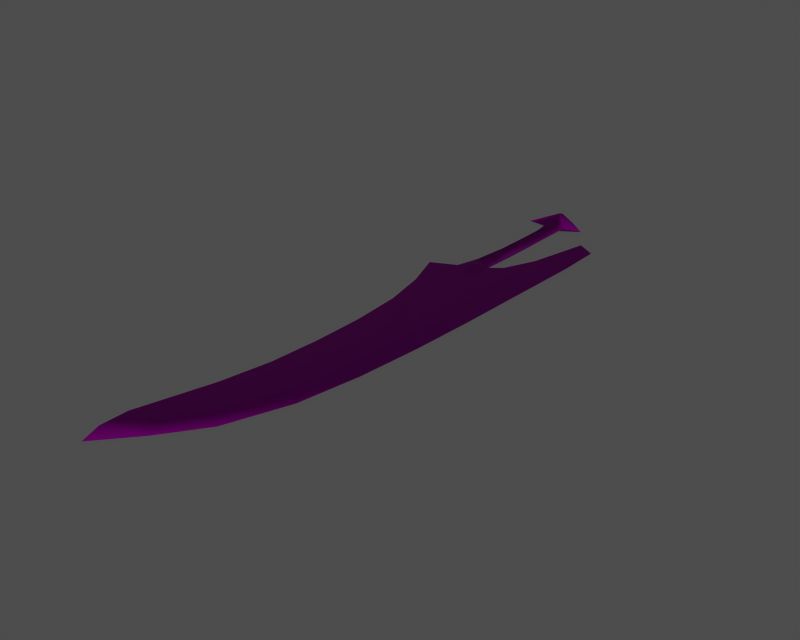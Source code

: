 # Source: i004000.blend  (saved by Blender 3.6.13; exported with 4.5.12 LTS)
import bpy
from mathutils import Matrix  # noqa: F401  (used for matrix-valued properties, if any)

bpy.ops.wm.read_factory_settings(use_empty=True)
scene = bpy.context.scene
scene.name = '1'

# ---- collections
col_collection_1 = bpy.data.collections.new('Collection 1'); scene.collection.children.link(col_collection_1)

# ---- images (referenced by path relative to the original .blend; pixels are not part of the script)
import os
ASSET_DIR = os.environ.get("B2B_ASSET_DIR", "")  # directory of the original .blend (textures are referenced by path, not embedded)
HERE = os.path.dirname(os.path.abspath(__file__))  # packed textures are extracted next to this script under _unpacked/

def load_image(name, relpath, width, height, colorspace="sRGB"):
    """Load a texture the original file referenced (path relative to the .blend, or extracted next to this script)."""
    p = next((c for c in (os.path.join(HERE, relpath), os.path.join(ASSET_DIR, relpath)) if relpath and os.path.exists(c)), "")
    if p:
        img = bpy.data.images.load(p, check_existing=True)
        img.name = name
    else:  # same state as the original file: an image datablock whose file is absent (Cycles renders it pink)
        img = bpy.data.images.new(name, width, height)
        img.source = "FILE"
        img.filepath = "//" + (relpath or name)
    img.colorspace_settings.name = colorspace
    return img
img_i004000_diff_0 = load_image('i004000_diff_0', 'Item00002.dds', 1024, 1024, 'Non-Color')
img_i004000_norm_0 = load_image('i004000_norm_0', 'Item00002_n.dds', 1024, 1024, 'Non-Color')
img_i004000_spec_0 = load_image('i004000_spec_0', 'Item00002_sp.dds', 1024, 1024, 'Non-Color')

# ---- materials (node trees are filled in below, after node groups)
mat_i004000_mat_001 = bpy.data.materials.new('i004000_mat.001')

# ---- material node trees
mat_i004000_mat_001.use_nodes = True; mat_i004000_mat_001.node_tree.nodes.clear()
_N = mat_i004000_mat_001.node_tree.nodes; _L = mat_i004000_mat_001.node_tree.links
n0 = _N.new('ShaderNodeBsdfPrincipled'); n0.name = 'Principled BSDF'; n0.location = (0, 0)
n0.distribution = 'GGX'
n0.subsurface_method = 'RANDOM_WALK_SKIN'
n0.inputs[3].default_value = 1.45
n0.inputs[27].default_value = (0.0, 0.0, 0.0, 1.0)
n0.inputs[28].default_value = 1.0
n1 = _N.new('ShaderNodeOutputMaterial'); n1.name = 'Material Output'; n1.location = (0, 0)
n2 = _N.new('ShaderNodeTexImage'); n2.name = 'Image Texture'; n2.location = (0, 0)
n2.image = img_i004000_diff_0
n3 = _N.new('ShaderNodeUVMap'); n3.name = 'UV Map'; n3.location = (0, 0)
n4 = _N.new('ShaderNodeTexImage'); n4.name = 'Image Texture.001'; n4.location = (0, 0)
n4.image = img_i004000_norm_0
n5 = _N.new('ShaderNodeNormalMap'); n5.name = 'Normal Map'; n5.location = (0, 0)
n6 = _N.new('ShaderNodeUVMap'); n6.name = 'UV Map.001'; n6.location = (0, 0)
n7 = _N.new('ShaderNodeTexImage'); n7.name = 'Image Texture.002'; n7.location = (0, 0)
n7.image = img_i004000_spec_0
n8 = _N.new('ShaderNodeUVMap'); n8.name = 'UV Map.002'; n8.location = (0, 0)
_L.new(n0.outputs[0], n1.inputs[0])
_L.new(n2.outputs[0], n0.inputs[0])
_L.new(n3.outputs[0], n2.inputs[0])
_L.new(n4.outputs[0], n5.inputs[1])
_L.new(n5.outputs[0], n0.inputs[5])
_L.new(n6.outputs[0], n4.inputs[0])
_L.new(n7.outputs[0], n0.inputs[13])
_L.new(n8.outputs[0], n7.inputs[0])
n1.is_active_output = True

# ---- meshes
me_i004000 = bpy.data.meshes.new('i004000')
me_i004000.from_pydata([(3.536, -13.53, 1.776e-06), (7.114, -9.901, 2.007e-06), (7.114, -9.901, -1.496), (3.641, -12.85, -1.496), (10.08, -70.86, -1.496), (8.149, -86.9, -1.496), (-3.177, -81.47, -1.496), (-2.283, -68.06, -1.496), (-2.283, -68.06, 5.053e-06), (-2.189, -54.58, 4.049e-06), (-2.189, -54.58, -1.496), (-2.283, -68.06, -1.496), (-10.62, -120.4, 7.811e-06), (-10.62, -113.4, 7.284e-06), (-10.62, -113.4, -1.496), (-10.62, -120.4, -1.496), (14.45, 14.93, 1.183e-06), (17.57, 14.98, 1.626e-06), (14.45, 14.93, -1.496), (-2.334, -115.2, 8.608e-06), (-10.62, -124.7, 8.133e-06), (-10.62, -120.4, -1.496), (-3.43, -112.0, -1.496), (16.81, -23.61, 4.431e-06), (11.6, -24.11, -1.496), (11.56, -10.02, -1.496), (17.31, -9.641, 3.448e-06), (10.87, -1.283, 1.894e-06), (10.87, -1.283, -1.496), (3.641, -12.85, -1.496), (7.114, -9.901, -1.496), (10.87, -1.283, -1.496), (17.73, 2.585, 2.584e-06), (14.45, 14.93, 1.183e-06), (14.45, 14.93, -1.496), (-5.454, -94.3, 6.58e-06), (-3.177, -81.47, 5.938e-06), (-3.177, -81.47, -1.496), (-5.454, -94.3, -1.496), (3.093, -102.5, -1.496), (-8.036, -103.9, -1.496), (-5.454, -94.3, -1.496), (-3.155, -41.11, 2.894e-06), (-5.656, -29.5, 1.659e-06), (-5.656, -29.5, -1.496), (-3.155, -41.11, -1.496), (16.32, -37.56, 5.414e-06), (15.4, -54.67, 6.575e-06), (11.38, -54.22, -1.496), (12.06, -37.58, -1.496), (-2.189, -54.58, -1.496), (-3.155, -41.11, -1.496), (-8.036, -103.9, 6.932e-06), (-8.036, -103.9, -1.496), (2.974, -26.8, -1.496), (-5.656, -29.5, -1.496), (-10.62, -113.4, -1.496), (-9.455, -19.05, 3.263e-07), (-9.455, -19.05, -1.496), (13.86, -71.78, 7.646e-06), (1.578, -20.16, -1.496), (-2.387, -16.14, 1.079e-06), (-3.734, -10.79, 4.718e-07), (-2.907, -15.95, -1.496), (2.25, 30.24, -1.892e-06), (2.435, 30.15, -1.858e-06), (-1.055, 30.33, -1.81), (-1.188, 31.55, -2.497e-06), (0.2044, -13.96, -2.372), (-9.455, -19.05, -1.496), (-2.907, -15.95, -1.496), (-0.8164, -9.979, -1.81), (2.203, -9.192, 1.248e-06), (2.265, -9.254, 1.262e-06), (14.45, 14.93, -1.496), (17.57, 14.98, 1.626e-06), (-2.387, -16.14, 1.079e-06), (-2.907, -15.95, -1.496), (-9.455, -19.05, -1.496), (-9.455, -19.05, 3.263e-07), (-10.62, -124.7, 8.133e-06), (11.13, -88.43, 8.512e-06), (5.285, -104.6, 8.893e-06), (-4.79, 28.85, -2.851e-06), (-1.188, 31.55, -2.497e-06), (-1.055, 30.33, -1.81), (-4.981, 28.69, -2.867e-06), (-0.6856, 28.17, -2.66), (-7.462, 23.93, -2.882e-06), (2.203, -9.192, 1.248e-06), (-0.8164, -9.979, -1.81), (0.1436, -0.5541, -1.81), (2.019, -0.8904, 3.731e-07), (3.536, -13.53, 1.776e-06), (3.641, -12.85, -1.496), (2.265, -9.254, 1.262e-06), (-3.734, -10.79, 4.718e-07), (-3.718, -10.69, 4.666e-07), (-1.696, 9.78, -1.041e-06), (0.3721, 9.753, -1.81), (-2.094, -0.3654, -2.875e-07), (0.334, 18.48, -1.81), (2.631, 17.85, -9.484e-07), (2.636, 9.326, -3.528e-07), (-2.69, 24.17, -2.18e-06), (-0.2146, 25.6, -1.81), (-1.682, 17.77, -1.593e-06), (-3.718, -10.69, 4.666e-07), (2.763, 24.72, -1.399e-06), (-0.6856, 28.17, -2.66), (7.723, 25.93, -7.406e-07), (-7.462, 23.93, -2.882e-06), (-0.6856, 28.17, -2.66), (7.723, 25.93, -7.406e-07), (3.641, -12.85, 1.496), (7.114, -9.901, 1.496), (10.08, -70.86, 1.496), (-2.283, -68.06, 1.496), (-3.177, -81.47, 1.496), (8.149, -86.9, 1.496), (-2.283, -68.06, 1.496), (-2.189, -54.58, 1.496), (-10.62, -120.4, 1.496), (-10.62, -113.4, 1.496), (14.45, 14.93, 1.496), (-2.334, -115.2, 8.608e-06), (-3.43, -112.0, 1.496), (-10.62, -120.4, 1.496), (-10.62, -124.7, 8.133e-06), (16.81, -23.61, 4.431e-06), (17.31, -9.641, 3.448e-06), (11.56, -10.02, 1.496), (11.6, -24.11, 1.496), (10.87, -1.283, 1.496), (7.114, -9.901, 1.496), (3.641, -12.85, 1.496), (17.73, 2.585, 2.584e-06), (10.87, -1.283, 1.496), (14.45, 14.93, 1.496), (-5.454, -94.3, 1.496), (-3.177, -81.47, 1.496), (3.093, -102.5, 1.496), (-5.454, -94.3, 1.496), (-8.036, -103.9, 1.496), (-3.155, -41.11, 1.496), (-5.656, -29.5, 1.496), (16.32, -37.56, 5.414e-06), (12.06, -37.58, 1.496), (11.38, -54.22, 1.496), (15.4, -54.67, 6.575e-06), (-3.155, -41.11, 1.496), (-2.189, -54.58, 1.496), (-8.036, -103.9, 1.496), (2.974, -26.8, 1.496), (-5.656, -29.5, 1.496), (-10.62, -113.4, 1.496), (-9.455, -19.05, 1.496), (13.86, -71.78, 7.646e-06), (1.578, -20.16, 1.496), (-2.907, -15.95, 1.496), (2.25, 30.24, -1.892e-06), (-1.188, 31.55, -2.497e-06), (-1.055, 30.33, 1.81), (2.435, 30.15, -1.858e-06), (0.2044, -13.96, 2.372), (-2.907, -15.95, 1.496), (-9.455, -19.05, 1.496), (-0.8164, -9.979, 1.81), (2.265, -9.254, 1.262e-06), (2.203, -9.192, 1.248e-06), (17.57, 14.98, 1.626e-06), (14.45, 14.93, 1.496), (-9.455, -19.05, 1.496), (-2.907, -15.95, 1.496), (5.285, -104.6, 8.893e-06), (11.13, -88.43, 8.512e-06), (-4.79, 28.85, -2.851e-06), (-4.981, 28.69, -2.867e-06), (-1.055, 30.33, 1.81), (-1.188, 31.55, -2.497e-06), (-7.462, 23.93, -2.882e-06), (-0.6856, 28.17, 2.66), (2.203, -9.192, 1.248e-06), (2.019, -0.8904, 3.731e-07), (0.1436, -0.5541, 1.81), (-0.8164, -9.979, 1.81), (3.641, -12.85, 1.496), (-3.718, -10.69, 4.666e-07), (-3.734, -10.79, 4.718e-07), (-1.696, 9.78, -1.041e-06), (-2.094, -0.3654, -2.875e-07), (0.3721, 9.753, 1.81), (2.636, 9.326, -3.528e-07), (2.631, 17.85, -9.484e-07), (0.334, 18.48, 1.81), (-2.69, 24.17, -2.18e-06), (-1.682, 17.77, -1.593e-06), (-0.2146, 25.6, 1.81), (-3.718, -10.69, 4.666e-07), (2.763, 24.72, -1.399e-06), (7.723, 25.93, -7.406e-07), (-0.6856, 28.17, 2.66), (-7.462, 23.93, -2.882e-06), (-0.6856, 28.17, 2.66), (7.723, 25.93, -7.406e-07)], [], [(0, 1, 2), (3, 0, 2), (4, 5, 6), (6, 7, 4), (8, 9, 10), (10, 11, 8), (12, 13, 14), (14, 15, 12), (16, 17, 18), (19, 20, 21), (21, 22, 19), (23, 24, 25), (25, 26, 23), (1, 27, 28), (28, 2, 1), (25, 24, 29), (29, 30, 25), (26, 25, 31), (31, 32, 26), (25, 30, 31), (27, 33, 34), (34, 28, 27), (35, 36, 37), (37, 38, 35), (39, 22, 40), (40, 41, 39), (42, 43, 44), (44, 45, 42), (46, 47, 48), (48, 49, 46), (48, 50, 51), (51, 49, 48), (52, 35, 38), (38, 53, 52), (5, 39, 41), (41, 6, 5), (9, 42, 45), (45, 10, 9), (46, 49, 24), (24, 23, 46), (54, 51, 55), (36, 8, 11), (11, 37, 36), (22, 21, 56), (56, 40, 22), (43, 57, 58), (58, 44, 43), (47, 59, 4), (4, 48, 47), (48, 4, 7), (7, 50, 48), (54, 60, 29), (29, 24, 54), (61, 62, 63), (54, 49, 51), (54, 24, 49), (64, 65, 66), (66, 67, 64), (60, 68, 29), (55, 69, 70), (54, 55, 70), (60, 54, 70), (71, 72, 73), (71, 73, 29), (68, 71, 29), (68, 60, 70), (32, 31, 74), (74, 75, 32), (76, 77, 78), (78, 79, 76), (52, 53, 14), (14, 13, 52), (12, 15, 80), (39, 5, 81), (81, 82, 39), (22, 39, 82), (82, 19, 22), (5, 4, 59), (59, 81, 5), (83, 84, 85), (85, 86, 83), (86, 85, 87), (87, 88, 86), (89, 90, 91), (91, 92, 89), (93, 94, 95), (71, 68, 70), (71, 70, 96), (97, 71, 96), (98, 99, 91), (91, 100, 98), (99, 101, 102), (102, 103, 99), (104, 105, 101), (101, 106, 104), (92, 91, 99), (99, 103, 92), (100, 91, 90), (90, 107, 100), (108, 105, 109), (109, 110, 108), (109, 105, 104), (104, 111, 109), (112, 66, 65), (65, 113, 112), (101, 105, 108), (108, 102, 101), (106, 101, 99), (99, 98, 106), (0, 114, 115), (1, 0, 115), (116, 117, 118), (118, 119, 116), (8, 120, 121), (121, 9, 8), (12, 122, 123), (123, 13, 12), (17, 16, 124), (125, 126, 127), (127, 128, 125), (129, 130, 131), (131, 132, 129), (1, 115, 133), (133, 27, 1), (131, 134, 135), (135, 132, 131), (130, 136, 137), (137, 131, 130), (134, 131, 137), (27, 133, 138), (138, 33, 27), (35, 139, 140), (140, 36, 35), (141, 142, 143), (143, 126, 141), (42, 144, 145), (145, 43, 42), (146, 147, 148), (148, 149, 146), (148, 147, 150), (150, 151, 148), (52, 152, 139), (139, 35, 52), (119, 118, 142), (142, 141, 119), (9, 121, 144), (144, 42, 9), (146, 129, 132), (132, 147, 146), (150, 153, 154), (36, 140, 120), (120, 8, 36), (126, 143, 155), (155, 127, 126), (43, 145, 156), (156, 57, 43), (149, 148, 116), (116, 157, 149), (148, 151, 117), (117, 116, 148), (153, 132, 135), (135, 158, 153), (62, 61, 159), (147, 153, 150), (132, 153, 147), (160, 161, 162), (162, 163, 160), (164, 158, 135), (153, 158, 165), (154, 153, 165), (166, 154, 165), (167, 164, 135), (168, 169, 167), (168, 167, 135), (158, 164, 165), (136, 170, 171), (171, 137, 136), (76, 79, 172), (172, 173, 76), (52, 13, 123), (123, 152, 52), (122, 12, 80), (141, 174, 175), (175, 119, 141), (126, 125, 174), (174, 141, 126), (119, 175, 157), (157, 116, 119), (176, 177, 178), (178, 179, 176), (177, 180, 181), (181, 178, 177), (182, 183, 184), (184, 185, 182), (186, 93, 95), (167, 187, 188), (165, 164, 167), (165, 167, 188), (189, 190, 184), (184, 191, 189), (191, 192, 193), (193, 194, 191), (195, 196, 194), (194, 197, 195), (183, 192, 191), (191, 184, 183), (190, 198, 185), (185, 184, 190), (199, 200, 201), (201, 197, 199), (201, 202, 195), (195, 197, 201), (203, 204, 163), (163, 162, 203), (194, 193, 199), (199, 197, 194), (196, 189, 191), (191, 194, 196)])
me_i004000.polygons.foreach_set('use_smooth', [True] * 218)
_uv = me_i004000.uv_layers.new(name='UVTex')
_uv.uv.foreach_set('vector', [0.5314, 0.199, 0.515, 0.1865, 0.5028, 0.1987, 0.5329, 0.2205, 0.5314, 0.199, 0.5028, 0.1987, 0.4761, 0.6178, 0.4932, 0.7284, 0.593, 0.691, 0.593, 0.691, 0.5838, 0.5985, 0.4761, 0.6178, 0.5986, 0.5952, 0.5962, 0.5046, 0.5823, 0.5057, 0.5823, 0.5057, 0.5838, 0.5985, 0.5986, 0.5952, 0.6689, 0.9592, 0.6796, 0.9054, 0.6618, 0.9086, 0.6618, 0.9086, 0.6596, 0.9584, 0.6689, 0.9592, 0.4493, 0.01235, 0.4101, 0.02624, 0.4371, 0.02701, 0.5856, 0.9238, 0.6586, 0.9886, 0.6596, 0.9584, 0.6596, 0.9584, 0.5952, 0.9017, 0.5856, 0.9238, 0.4168, 0.2922, 0.4627, 0.2956, 0.4636, 0.199, 0.4636, 0.199, 0.4124, 0.1959, 0.4168, 0.2922, 0.515, 0.1865, 0.4897, 0.1246, 0.4682, 0.1378, 0.4682, 0.1378, 0.5028, 0.1987, 0.515, 0.1865, 0.4636, 0.199, 0.4627, 0.2956, 0.5329, 0.2205, 0.5329, 0.2205, 0.5028, 0.1987, 0.4636, 0.199, 0.4124, 0.1959, 0.4636, 0.199, 0.4682, 0.1378, 0.4682, 0.1378, 0.41, 0.1116, 0.4124, 0.1959, 0.4636, 0.199, 0.5028, 0.1987, 0.4682, 0.1378, 0.4897, 0.1246, 0.4493, 0.01235, 0.4371, 0.02701, 0.4371, 0.02701, 0.4682, 0.1378, 0.4897, 0.1246, 0.6285, 0.7765, 0.6083, 0.6855, 0.593, 0.691, 0.593, 0.691, 0.6111, 0.7804, 0.6285, 0.7765, 0.5377, 0.8356, 0.5952, 0.9017, 0.6358, 0.8453, 0.6358, 0.8453, 0.6111, 0.7804, 0.5377, 0.8356, 0.6097, 0.4124, 0.6303, 0.3348, 0.6139, 0.333, 0.6139, 0.333, 0.5916, 0.4128, 0.6097, 0.4124, 0.4211, 0.3884, 0.4292, 0.5063, 0.4647, 0.5032, 0.4647, 0.5032, 0.4587, 0.3885, 0.4211, 0.3884, 0.4647, 0.5032, 0.5823, 0.5057, 0.5916, 0.4128, 0.5916, 0.4128, 0.4587, 0.3885, 0.4647, 0.5032, 0.6508, 0.8369, 0.6285, 0.7765, 0.6111, 0.7804, 0.6111, 0.7804, 0.6358, 0.8453, 0.6508, 0.8369, 0.4932, 0.7284, 0.5377, 0.8356, 0.6111, 0.7804, 0.6111, 0.7804, 0.593, 0.691, 0.4932, 0.7284, 0.5962, 0.5046, 0.6097, 0.4124, 0.5916, 0.4128, 0.5916, 0.4128, 0.5823, 0.5057, 0.5962, 0.5046, 0.4211, 0.3884, 0.4587, 0.3885, 0.4627, 0.2956, 0.4627, 0.2956, 0.4168, 0.2922, 0.4211, 0.3884, 0.5388, 0.3142, 0.5916, 0.4128, 0.6139, 0.333, 0.6083, 0.6855, 0.5986, 0.5952, 0.5838, 0.5985, 0.5838, 0.5985, 0.593, 0.691, 0.6083, 0.6855, 0.5952, 0.9017, 0.6596, 0.9584, 0.6618, 0.9086, 0.6618, 0.9086, 0.6358, 0.8453, 0.5952, 0.9017, 0.6303, 0.3348, 0.6668, 0.2531, 0.6468, 0.2608, 0.6468, 0.2608, 0.6139, 0.333, 0.6303, 0.3348, 0.4292, 0.5063, 0.4428, 0.6242, 0.4761, 0.6178, 0.4761, 0.6178, 0.4647, 0.5032, 0.4292, 0.5063, 0.4647, 0.5032, 0.4761, 0.6178, 0.5838, 0.5985, 0.5838, 0.5985, 0.5823, 0.5057, 0.4647, 0.5032, 0.5388, 0.3142, 0.5511, 0.2684, 0.5329, 0.2205, 0.5329, 0.2205, 0.4627, 0.2956, 0.5388, 0.3142, 0.6018, 0.2291, 0.6037, 0.1956, 0.5906, 0.2399, 0.5388, 0.3142, 0.4587, 0.3885, 0.5916, 0.4128, 0.5388, 0.3142, 0.4627, 0.2956, 0.4587, 0.3885, 0.2649, 0.04024, 0.2628, 0.04086, 0.3004, 0.04107, 0.3004, 0.04107, 0.3023, 0.03112, 0.2649, 0.04024, 0.5511, 0.2684, 0.5654, 0.2215, 0.5329, 0.2205, 0.6139, 0.333, 0.6468, 0.2608, 0.5906, 0.2399, 0.5388, 0.3142, 0.6139, 0.333, 0.5906, 0.2399, 0.5511, 0.2684, 0.5388, 0.3142, 0.5906, 0.2399, 0.5753, 0.1889, 0.5459, 0.1824, 0.5453, 0.183, 0.5753, 0.1889, 0.5453, 0.183, 0.5329, 0.2205, 0.5654, 0.2215, 0.5753, 0.1889, 0.5329, 0.2205, 0.5654, 0.2215, 0.5511, 0.2684, 0.5906, 0.2399, 0.41, 0.1116, 0.4682, 0.1378, 0.4371, 0.02701, 0.4371, 0.02701, 0.4101, 0.02624, 0.41, 0.1116, 0.6018, 0.2291, 0.5906, 0.2399, 0.6468, 0.2608, 0.6468, 0.2608, 0.6668, 0.2531, 0.6018, 0.2291, 0.6508, 0.8369, 0.6358, 0.8453, 0.6618, 0.9086, 0.6618, 0.9086, 0.6796, 0.9054, 0.6508, 0.8369, 0.6689, 0.9592, 0.6596, 0.9584, 0.6586, 0.9886, 0.5377, 0.8356, 0.4932, 0.7284, 0.4668, 0.7389, 0.4668, 0.7389, 0.5184, 0.8502, 0.5377, 0.8356, 0.5952, 0.9017, 0.5377, 0.8356, 0.5184, 0.8502, 0.5184, 0.8502, 0.5856, 0.9238, 0.5952, 0.9017, 0.4932, 0.7284, 0.4761, 0.6178, 0.4428, 0.6242, 0.4428, 0.6242, 0.4668, 0.7389, 0.4932, 0.7284, 0.3448, 0.05492, 0.3023, 0.03112, 0.3004, 0.04107, 0.3004, 0.04107, 0.347, 0.05633, 0.3448, 0.05492, 0.347, 0.05633, 0.3004, 0.04107, 0.2955, 0.05855, 0.2955, 0.05855, 0.3723, 0.0965, 0.347, 0.05633, 0.2671, 0.3648, 0.2994, 0.3712, 0.2798, 0.2934, 0.2798, 0.2934, 0.2571, 0.2952, 0.2671, 0.3648, 0.5314, 0.199, 0.5329, 0.2205, 0.5453, 0.183, 0.5753, 0.1889, 0.5654, 0.2215, 0.5906, 0.2399, 0.5753, 0.1889, 0.5906, 0.2399, 0.6037, 0.1956, 0.6036, 0.1947, 0.5753, 0.1889, 0.6037, 0.1956, 0.2894, 0.2093, 0.2686, 0.2086, 0.2798, 0.2934, 0.2798, 0.2934, 0.3047, 0.2929, 0.2894, 0.2093, 0.2686, 0.2086, 0.277, 0.1373, 0.2488, 0.1413, 0.2488, 0.1413, 0.2394, 0.211, 0.2686, 0.2086, 0.3177, 0.09224, 0.2895, 0.07941, 0.277, 0.1373, 0.277, 0.1373, 0.2982, 0.1441, 0.3177, 0.09224, 0.2571, 0.2952, 0.2798, 0.2934, 0.2686, 0.2086, 0.2686, 0.2086, 0.2394, 0.211, 0.2571, 0.2952, 0.3047, 0.2929, 0.2798, 0.2934, 0.2994, 0.3712, 0.2994, 0.3712, 0.3352, 0.3771, 0.3047, 0.2929, 0.2555, 0.08513, 0.2895, 0.07941, 0.2955, 0.05855, 0.2955, 0.05855, 0.1994, 0.07293, 0.2555, 0.08513, 0.2955, 0.05855, 0.2895, 0.07941, 0.3177, 0.09224, 0.3177, 0.09224, 0.3723, 0.0965, 0.2955, 0.05855, 0.2955, 0.05855, 0.3004, 0.04107, 0.2628, 0.04086, 0.2628, 0.04086, 0.1994, 0.07293, 0.2955, 0.05855, 0.277, 0.1373, 0.2895, 0.07941, 0.2555, 0.08513, 0.2555, 0.08513, 0.2488, 0.1413, 0.277, 0.1373, 0.2982, 0.1441, 0.277, 0.1373, 0.2686, 0.2086, 0.2686, 0.2086, 0.2894, 0.2093, 0.2982, 0.1441, 0.5314, 0.199, 0.5329, 0.2205, 0.5028, 0.1987, 0.515, 0.1865, 0.5314, 0.199, 0.5028, 0.1987, 0.4761, 0.6178, 0.5838, 0.5985, 0.593, 0.691, 0.593, 0.691, 0.4932, 0.7284, 0.4761, 0.6178, 0.5986, 0.5952, 0.5838, 0.5985, 0.5823, 0.5057, 0.5823, 0.5057, 0.5962, 0.5046, 0.5986, 0.5952, 0.6689, 0.9592, 0.6596, 0.9584, 0.6618, 0.9086, 0.6618, 0.9086, 0.6796, 0.9054, 0.6689, 0.9592, 0.4101, 0.02624, 0.4493, 0.01235, 0.4371, 0.02701, 0.5856, 0.9238, 0.5952, 0.9017, 0.6596, 0.9584, 0.6596, 0.9584, 0.6586, 0.9886, 0.5856, 0.9238, 0.4168, 0.2922, 0.4124, 0.1959, 0.4636, 0.199, 0.4636, 0.199, 0.4627, 0.2956, 0.4168, 0.2922, 0.515, 0.1865, 0.5028, 0.1987, 0.4682, 0.1378, 0.4682, 0.1378, 0.4897, 0.1246, 0.515, 0.1865, 0.4636, 0.199, 0.5028, 0.1987, 0.5329, 0.2205, 0.5329, 0.2205, 0.4627, 0.2956, 0.4636, 0.199, 0.4124, 0.1959, 0.41, 0.1116, 0.4682, 0.1378, 0.4682, 0.1378, 0.4636, 0.199, 0.4124, 0.1959, 0.5028, 0.1987, 0.4636, 0.199, 0.4682, 0.1378, 0.4897, 0.1246, 0.4682, 0.1378, 0.4371, 0.02701, 0.4371, 0.02701, 0.4493, 0.01235, 0.4897, 0.1246, 0.6285, 0.7765, 0.6111, 0.7804, 0.593, 0.691, 0.593, 0.691, 0.6083, 0.6855, 0.6285, 0.7765, 0.5377, 0.8356, 0.6111, 0.7804, 0.6358, 0.8453, 0.6358, 0.8453, 0.5952, 0.9017, 0.5377, 0.8356, 0.6097, 0.4124, 0.5916, 0.4128, 0.6139, 0.333, 0.6139, 0.333, 0.6303, 0.3348, 0.6097, 0.4124, 0.4211, 0.3884, 0.4587, 0.3885, 0.4647, 0.5032, 0.4647, 0.5032, 0.4292, 0.5063, 0.4211, 0.3884, 0.4647, 0.5032, 0.4587, 0.3885, 0.5916, 0.4128, 0.5916, 0.4128, 0.5823, 0.5057, 0.4647, 0.5032, 0.6508, 0.8369, 0.6358, 0.8453, 0.6111, 0.7804, 0.6111, 0.7804, 0.6285, 0.7765, 0.6508, 0.8369, 0.4932, 0.7284, 0.593, 0.691, 0.6111, 0.7804, 0.6111, 0.7804, 0.5377, 0.8356, 0.4932, 0.7284, 0.5962, 0.5046, 0.5823, 0.5057, 0.5916, 0.4128, 0.5916, 0.4128, 0.6097, 0.4124, 0.5962, 0.5046, 0.4211, 0.3884, 0.4168, 0.2922, 0.4627, 0.2956, 0.4627, 0.2956, 0.4587, 0.3885, 0.4211, 0.3884, 0.5916, 0.4128, 0.5388, 0.3142, 0.6139, 0.333, 0.6083, 0.6855, 0.593, 0.691, 0.5838, 0.5985, 0.5838, 0.5985, 0.5986, 0.5952, 0.6083, 0.6855, 0.5952, 0.9017, 0.6358, 0.8453, 0.6618, 0.9086, 0.6618, 0.9086, 0.6596, 0.9584, 0.5952, 0.9017, 0.6303, 0.3348, 0.6139, 0.333, 0.6468, 0.2608, 0.6468, 0.2608, 0.6668, 0.2531, 0.6303, 0.3348, 0.4292, 0.5063, 0.4647, 0.5032, 0.4761, 0.6178, 0.4761, 0.6178, 0.4428, 0.6242, 0.4292, 0.5063, 0.4647, 0.5032, 0.5823, 0.5057, 0.5838, 0.5985, 0.5838, 0.5985, 0.4761, 0.6178, 0.4647, 0.5032, 0.5388, 0.3142, 0.4627, 0.2956, 0.5329, 0.2205, 0.5329, 0.2205, 0.5511, 0.2684, 0.5388, 0.3142, 0.6037, 0.1956, 0.6018, 0.2291, 0.5906, 0.2399, 0.4587, 0.3885, 0.5388, 0.3142, 0.5916, 0.4128, 0.4627, 0.2956, 0.5388, 0.3142, 0.4587, 0.3885, 0.2649, 0.04024, 0.3023, 0.03112, 0.3004, 0.04107, 0.3004, 0.04107, 0.2628, 0.04086, 0.2649, 0.04024, 0.5654, 0.2215, 0.5511, 0.2684, 0.5329, 0.2205, 0.5388, 0.3142, 0.5511, 0.2684, 0.5906, 0.2399, 0.6139, 0.333, 0.5388, 0.3142, 0.5906, 0.2399, 0.6468, 0.2608, 0.6139, 0.333, 0.5906, 0.2399, 0.5753, 0.1889, 0.5654, 0.2215, 0.5329, 0.2205, 0.5453, 0.183, 0.5459, 0.1824, 0.5753, 0.1889, 0.5453, 0.183, 0.5753, 0.1889, 0.5329, 0.2205, 0.5511, 0.2684, 0.5654, 0.2215, 0.5906, 0.2399, 0.41, 0.1116, 0.4101, 0.02624, 0.4371, 0.02701, 0.4371, 0.02701, 0.4682, 0.1378, 0.41, 0.1116, 0.6018, 0.2291, 0.6668, 0.2531, 0.6468, 0.2608, 0.6468, 0.2608, 0.5906, 0.2399, 0.6018, 0.2291, 0.6508, 0.8369, 0.6796, 0.9054, 0.6618, 0.9086, 0.6618, 0.9086, 0.6358, 0.8453, 0.6508, 0.8369, 0.6596, 0.9584, 0.6689, 0.9592, 0.6586, 0.9886, 0.5377, 0.8356, 0.5184, 0.8502, 0.4668, 0.7389, 0.4668, 0.7389, 0.4932, 0.7284, 0.5377, 0.8356, 0.5952, 0.9017, 0.5856, 0.9238, 0.5184, 0.8502, 0.5184, 0.8502, 0.5377, 0.8356, 0.5952, 0.9017, 0.4932, 0.7284, 0.4668, 0.7389, 0.4428, 0.6242, 0.4428, 0.6242, 0.4761, 0.6178, 0.4932, 0.7284, 0.3448, 0.05492, 0.347, 0.05633, 0.3004, 0.04107, 0.3004, 0.04107, 0.3023, 0.03112, 0.3448, 0.05492, 0.347, 0.05633, 0.3723, 0.0965, 0.2955, 0.05855, 0.2955, 0.05855, 0.3004, 0.04107, 0.347, 0.05633, 0.2671, 0.3648, 0.2571, 0.2952, 0.2798, 0.2934, 0.2798, 0.2934, 0.2994, 0.3712, 0.2671, 0.3648, 0.5329, 0.2205, 0.5314, 0.199, 0.5453, 0.183, 0.5753, 0.1889, 0.6036, 0.1947, 0.6037, 0.1956, 0.5906, 0.2399, 0.5654, 0.2215, 0.5753, 0.1889, 0.5906, 0.2399, 0.5753, 0.1889, 0.6037, 0.1956, 0.2894, 0.2093, 0.3047, 0.2929, 0.2798, 0.2934, 0.2798, 0.2934, 0.2686, 0.2086, 0.2894, 0.2093, 0.2686, 0.2086, 0.2394, 0.211, 0.2488, 0.1413, 0.2488, 0.1413, 0.277, 0.1373, 0.2686, 0.2086, 0.3177, 0.09224, 0.2982, 0.1441, 0.277, 0.1373, 0.277, 0.1373, 0.2895, 0.07941, 0.3177, 0.09224, 0.2571, 0.2952, 0.2394, 0.211, 0.2686, 0.2086, 0.2686, 0.2086, 0.2798, 0.2934, 0.2571, 0.2952, 0.3047, 0.2929, 0.3352, 0.3771, 0.2994, 0.3712, 0.2994, 0.3712, 0.2798, 0.2934, 0.3047, 0.2929, 0.2555, 0.08513, 0.1994, 0.07293, 0.2955, 0.05855, 0.2955, 0.05855, 0.2895, 0.07941, 0.2555, 0.08513, 0.2955, 0.05855, 0.3723, 0.0965, 0.3177, 0.09224, 0.3177, 0.09224, 0.2895, 0.07941, 0.2955, 0.05855, 0.2955, 0.05855, 0.1994, 0.07293, 0.2628, 0.04086, 0.2628, 0.04086, 0.3004, 0.04107, 0.2955, 0.05855, 0.277, 0.1373, 0.2488, 0.1413, 0.2555, 0.08513, 0.2555, 0.08513, 0.2895, 0.07941, 0.277, 0.1373, 0.2982, 0.1441, 0.2894, 0.2093, 0.2686, 0.2086, 0.2686, 0.2086, 0.277, 0.1373, 0.2982, 0.1441])
me_i004000.materials.append(mat_i004000_mat_001)
me_i004000.use_remesh_preserve_volume = False
me_i004000.use_remesh_preserve_attributes = False
me_i004000.use_mirror_vertex_groups = False
me_i004000.update()
arm_armature = bpy.data.armatures.new('armature')  # bones are not reproduced

# ---- objects
ob_i004000_obj = bpy.data.objects.new('i004000_obj', arm_armature)
ob_i004000 = bpy.data.objects.new('i004000', me_i004000)

# ---- transforms, parenting, visibility, modifiers, constraints
ob_i004000_obj.location = (0.0, 0.0, 0.0)
ob_i004000_obj.lock_rotations_4d = False
ob_i004000_obj.empty_display_type = 'ARROWS'
ob_i004000_obj.show_in_front = True
ob_i004000_obj.lineart.crease_threshold = 0.0
ob_i004000.parent = ob_i004000_obj
ob_i004000.location = (0.0, 0.0, 0.0)
ob_i004000.lock_rotations_4d = False
ob_i004000.empty_display_type = 'ARROWS'
ob_i004000.lineart.crease_threshold = 0.0
_vg = ob_i004000.vertex_groups.new(name='root')
_vg.add([0, 1, 2, 3, 4, 5, 6, 7, 8, 9, 10, 11, 12, 13, 14, 15, 16, 17, 18, 19, 20, 21, 22, 23, 24, 25, 26, 27, 28, 29, 30, 31, 32, 33, 34, 35, 36, 37, 38, 39, 40, 41, 42, 43, 44, 45, 46, 47, 48, 49, 50, 51, 52, 53, 54, 55, 56, 57, 58, 59, 60, 61, 62, 63, 64, 65, 66, 67, 68, 69, 70, 71, 72, 73, 74, 75, 76, 77, 78, 79, 80, 81, 82, 83, 84, 85, 86, 87, 88, 89, 90, 91, 92, 93, 94, 95, 96, 97, 98, 99, 100, 101, 102, 103, 104, 105, 106, 107, 108, 109, 110, 111, 112, 113, 114, 115, 116, 117, 118, 119, 120, 121, 122, 123, 124, 125, 126, 127, 128, 129, 130, 131, 132, 133, 134, 135, 136, 137, 138, 139, 140, 141, 142, 143, 144, 145, 146, 147, 148, 149, 150, 151, 152, 153, 154, 155, 156, 157, 158, 159, 160, 161, 162, 163, 164, 165, 166, 167, 168, 169, 170, 171, 172, 173, 174, 175, 176, 177, 178, 179, 180, 181, 182, 183, 184, 185, 186, 187, 188, 189, 190, 191, 192, 193, 194, 195, 196, 197, 198, 199, 200, 201, 202, 203, 204], 1.0, 'REPLACE')
_m = ob_i004000.modifiers.new('Armature', 'ARMATURE')
_m.object = ob_i004000_obj
_m.use_bone_envelopes = True

# ---- collection membership
col_collection_1.objects.link(ob_i004000_obj)
col_collection_1.objects.link(ob_i004000)

# ---- scene / render settings (as saved in the file)
scene.frame_start = 1; scene.frame_end = 250; scene.frame_set(1)
scene.render.engine = 'BLENDER_EEVEE_NEXT'
scene.render.image_settings.file_format = 'TARGA'
scene.render.image_settings.color_mode = 'RGB'
scene.render.image_settings.compression = 90
scene.render.resolution_x = 320
scene.render.resolution_y = 256
scene.render.fps = 25
scene.render.dither_intensity = 0.0
scene.render.use_compositing = False
scene.render.use_sequencer = False
scene.render.use_file_extension = False
scene.render.bake_margin = 2
scene.render.bake_bias = 0.0
scene.render.use_stamp_time = False
scene.render.use_stamp_date = False
scene.render.use_stamp_frame = False
scene.render.use_stamp_camera = False
scene.render.use_stamp_scene = False
scene.render.use_stamp_filename = False
scene.render.use_stamp_render_time = False
scene.render.stamp_font_size = 0
scene.render.stamp_foreground = (0.0, 0.0, 0.0, 0.0)
scene.render.stamp_background = (0.0, 0.0, 0.0, 0.0)
scene.cycles.use_denoising = False
scene.cycles.samples = 10
scene.cycles.sampling_pattern = 'TABULATED_SOBOL'
scene.cycles.light_sampling_threshold = 0.0
scene.cycles.use_adaptive_sampling = False
scene.cycles.use_light_tree = False
scene.cycles.blur_glossy = 0.0
scene.cycles.volume_bounces = 1
scene.cycles.pixel_filter_type = 'GAUSSIAN'
scene.cycles.sample_clamp_indirect = 0.0
scene.view_settings.view_transform = 'Raw'
bpy.context.view_layer.update()

# ---- added for rendering (the .blend has no active camera and no usable light): camera, sun + grey world if the file has none
cam_auto = bpy.data.cameras.new('AutoCamera')
cam_auto.lens = 50.0
cam_auto.sensor_width = 36.0
cam_auto.clip_end = 2579.26
ob_auto_camera = bpy.data.objects.new('AutoCamera', cam_auto)
scene.collection.objects.link(ob_auto_camera)
ob_auto_camera.location = (150.521, -222.914, 117.574)
ob_auto_camera.rotation_euler = (1.09748, -7.21219e-08, 0.694738)
scene.camera = ob_auto_camera
light_auto_sun = bpy.data.lights.new('AutoSun', 'SUN')
light_auto_sun.energy = 3.0
light_auto_sun.angle = 0.0523599
ob_auto_sun = bpy.data.objects.new('AutoSun', light_auto_sun)
scene.collection.objects.link(ob_auto_sun)
ob_auto_sun.rotation_euler = (0.872665, 0.174533, 0.523599)
if scene.world is None:
    world_auto = bpy.data.worlds.new('AutoWorld')
    world_auto.color = (0.3, 0.3, 0.3)
    scene.world = world_auto
bpy.context.view_layer.update()
